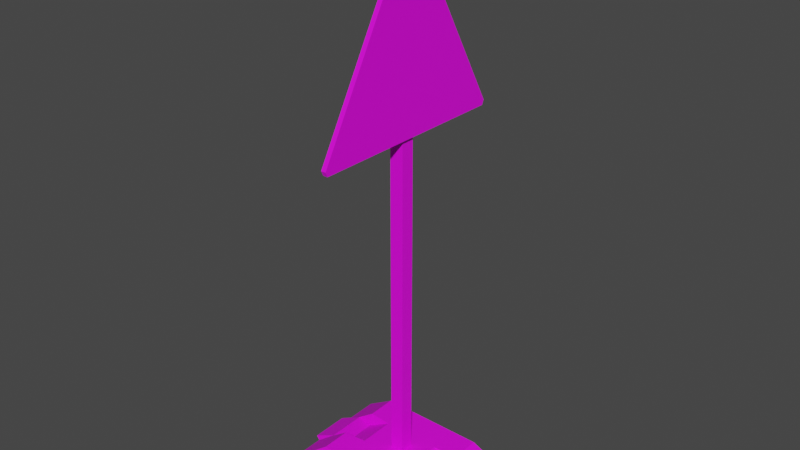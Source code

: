 # Source: baustellenschild.blend  (saved by Blender 3.2.14; exported with 4.5.12 LTS)
import bpy
from mathutils import Matrix  # noqa: F401  (used for matrix-valued properties, if any)

bpy.ops.wm.read_factory_settings(use_empty=True)
scene = bpy.context.scene
scene.name = 'Scene'

# ---- collections
col_collection = bpy.data.collections.new('Collection'); scene.collection.children.link(col_collection)

# ---- images (referenced by path relative to the original .blend; pixels are not part of the script)
import os
ASSET_DIR = os.environ.get("B2B_ASSET_DIR", "")  # directory of the original .blend (textures are referenced by path, not embedded)
HERE = os.path.dirname(os.path.abspath(__file__))  # packed textures are extracted next to this script under _unpacked/

def load_image(name, relpath, width, height, colorspace="sRGB"):
    """Load a texture the original file referenced (path relative to the .blend, or extracted next to this script)."""
    p = next((c for c in (os.path.join(HERE, relpath), os.path.join(ASSET_DIR, relpath)) if relpath and os.path.exists(c)), "")
    if p:
        img = bpy.data.images.load(p, check_existing=True)
        img.name = name
    else:  # same state as the original file: an image datablock whose file is absent (Cycles renders it pink)
        img = bpy.data.images.new(name, width, height)
        img.source = "FILE"
        img.filepath = "//" + (relpath or name)
    img.colorspace_settings.name = colorspace
    return img
img_new_color_atlas_psd = load_image('new_color_atlas.psd', 'new_color_atlas.psd', 1024, 1024, 'sRGB')
img_new_color_atlas_psd_001 = load_image('new_color_atlas.psd.001', 'new_color_atlas.psd', 1024, 1024, 'sRGB')

# ---- materials (node trees are filled in below, after node groups)
mat_material_002 = bpy.data.materials.new('Material.002')
mat_material_002.use_transparent_shadow = False
mat_material_001 = bpy.data.materials.new('Material.001')
mat_material_001.use_transparent_shadow = False
mat_material_003 = bpy.data.materials.new('Material.003')
mat_material_003.use_transparent_shadow = False
mat_material_003.roughness = 0.5

# ---- material node trees
mat_material_002.use_nodes = True; mat_material_002.node_tree.nodes.clear()
_N = mat_material_002.node_tree.nodes; _L = mat_material_002.node_tree.links
n0 = _N.new('ShaderNodeBsdfPrincipled'); n0.name = 'Principled BSDF'; n0.location = (10, 300)
n0.distribution = 'GGX'
n0.subsurface_method = 'RANDOM_WALK_SKIN'
n0.inputs[3].default_value = 1.45
n0.inputs[27].default_value = (0.0, 0.0, 0.0, 1.0)
n0.inputs[28].default_value = 1.0
n1 = _N.new('ShaderNodeOutputMaterial'); n1.name = 'Material Output'; n1.location = (300, 300)
n2 = _N.new('ShaderNodeTexImage'); n2.name = 'Image Texture'; n2.location = (-345, 172)
n2.image = img_new_color_atlas_psd
_L.new(n0.outputs[0], n1.inputs[0])
_L.new(n2.outputs[0], n0.inputs[0])
n1.is_active_output = True
mat_material_001.use_nodes = True; mat_material_001.node_tree.nodes.clear()
_N = mat_material_001.node_tree.nodes; _L = mat_material_001.node_tree.links
n0 = _N.new('ShaderNodeBsdfPrincipled'); n0.name = 'Principled BSDF'; n0.location = (10, 300)
n0.distribution = 'GGX'
n0.subsurface_method = 'RANDOM_WALK_SKIN'
n0.inputs[3].default_value = 1.45
n0.inputs[27].default_value = (0.0, 0.0, 0.0, 1.0)
n0.inputs[28].default_value = 1.0
n1 = _N.new('ShaderNodeOutputMaterial'); n1.name = 'Material Output'; n1.location = (300, 300)
n2 = _N.new('ShaderNodeTexImage'); n2.name = 'Image Texture'; n2.location = (-424, 126)
n2.image = img_new_color_atlas_psd
_L.new(n0.outputs[0], n1.inputs[0])
_L.new(n2.outputs[0], n0.inputs[0])
n1.is_active_output = True
mat_material_003.use_nodes = True; mat_material_003.node_tree.nodes.clear()
_N = mat_material_003.node_tree.nodes; _L = mat_material_003.node_tree.links
n0 = _N.new('ShaderNodeBsdfPrincipled'); n0.name = 'Principled BSDF'; n0.location = (10, 300)
n0.distribution = 'GGX'
n0.subsurface_method = 'RANDOM_WALK_SKIN'
n0.inputs[3].default_value = 1.45
n0.inputs[27].default_value = (0.0, 0.0, 0.0, 1.0)
n0.inputs[28].default_value = 1.0
n1 = _N.new('ShaderNodeOutputMaterial'); n1.name = 'Material Output'; n1.location = (300, 300)
n2 = _N.new('ShaderNodeTexImage'); n2.name = 'Image Texture'; n2.location = (-300, 600)
n2.image = img_new_color_atlas_psd_001
_L.new(n0.outputs[0], n1.inputs[0])
_L.new(n2.outputs[0], n0.inputs[0])
n1.is_active_output = True

# ---- world
world_world = bpy.data.worlds.new('World'); scene.world = world_world
world_world.use_nodes = True; world_world.node_tree.nodes.clear()
_N = world_world.node_tree.nodes; _L = world_world.node_tree.links
n0 = _N.new('ShaderNodeOutputWorld'); n0.name = 'World Output'; n0.location = (300, 300)
n1 = _N.new('ShaderNodeBackground'); n1.name = 'Background'; n1.location = (10, 300)
n1.inputs[0].default_value = (0.05088, 0.05088, 0.05088, 1.0)
_L.new(n1.outputs[0], n0.inputs[0])
n0.is_active_output = True
world_world.color = (0.05088, 0.05088, 0.05088)
world_world.use_sun_shadow = False
world_world.sun_shadow_jitter_overblur = 0.0

# ---- meshes
me_cube_001 = bpy.data.meshes.new('Cube.001')
me_cube_001.from_pydata([(-0.9761, -1.0, 0.04955), (-0.07265, -0.09653, 0.815), (-0.9761, 1.0, 0.04955), (-0.07265, 0.09653, 0.815), (1.024, -1.0, 0.04955), (0.1204, -0.09653, 0.815), (1.024, 1.0, 0.04955), (0.1204, 0.09653, 0.815), (-0.07265, -0.09653, 17.27), (-0.07265, 0.09653, 17.27), (0.1204, 0.09653, 17.27), (0.1204, -0.09653, 17.27)], [], [(3, 1, 8, 9), (10, 9, 8, 11), (1, 5, 11, 8), (7, 3, 9, 10), (5, 7, 10, 11)])
_uv = me_cube_001.uv_layers.new(name='UVMap')
_uv.uv.foreach_set('vector', [0.572, 0.1877, 0.572, 0.1738, 0.572, 0.1738, 0.572, 0.1877, 0.572, 0.2016, 0.5859, 0.2016, 0.5859, 0.2154, 0.572, 0.2154, 0.572, 0.2293, 0.572, 0.2154, 0.572, 0.2154, 0.572, 0.2293, 0.572, 0.2016, 0.572, 0.1877, 0.572, 0.1877, 0.572, 0.2016, 0.572, 0.2154, 0.572, 0.2016, 0.572, 0.2016, 0.572, 0.2154])
me_cube_001.materials.append(mat_material_002)
me_cube_001.update()
me_cube_002 = bpy.data.meshes.new('Cube.002')
me_cube_002.from_pydata([(-5.057, -0.03718, 5.875), (-5.057, 0.03718, 5.875), (-3.057, -0.03718, 5.875), (-3.057, 0.03718, 5.875), (-5.057, -1.319, 3.875), (-5.057, -1.346, 3.926), (-5.057, 1.346, 3.926), (-5.057, 1.319, 3.875), (-3.057, -1.346, 3.926), (-3.057, -1.319, 3.875), (-3.057, 1.319, 3.875), (-3.057, 1.346, 3.926), (-5.057, -0.02929, 5.596), (-5.057, 0.02929, 5.596), (-5.057, 1.039, 4.02), (-5.057, 1.061, 4.06), (-5.057, -1.061, 4.06), (-5.057, -1.039, 4.02)], [], [(8, 2, 0, 5), (10, 11, 3, 2, 8, 9), (6, 1, 3, 11), (5, 0, 12, 16), (3, 1, 0, 2), (10, 7, 6, 11), (4, 9, 8, 5), (7, 10, 9, 4), (17, 16, 12, 13, 15, 14), (7, 4, 17, 14), (4, 5, 16, 17), (6, 7, 14, 15), (1, 6, 15, 13), (0, 1, 13, 12)])
_uv = me_cube_002.uv_layers.new(name='UVMap')
_uv.uv.foreach_set('vector', [0.7042, 0.2531, 0.7129, 0.2783, 0.7079, 0.2805, 0.7062, 0.2674, 0.5575, 0.06648, 0.5653, 0.07837, 0.5531, 0.05389, 0.5478, 0.0528, 0.5391, 0.02753, 0.5445, 0.03982, 0.7186, 0.2935, 0.7091, 0.2819, 0.7182, 0.2794, 0.7303, 0.3039, 0.7062, 0.2674, 0.7079, 0.2805, 0.7076, 0.2808, 0.7083, 0.2687, 0.7182, 0.2794, 0.7091, 0.2819, 0.7079, 0.2805, 0.7129, 0.2783, 0.7226, 0.292, 0.7218, 0.2889, 0.7186, 0.2935, 0.7303, 0.3039, 0.7117, 0.2678, 0.7096, 0.2653, 0.7042, 0.2531, 0.7062, 0.2674, 0.7218, 0.2889, 0.7226, 0.292, 0.7096, 0.2653, 0.7117, 0.2678, 0.8247, 0.1948, 0.8261, 0.1982, 0.7575, 0.3268, 0.7536, 0.3268, 0.6851, 0.1979, 0.6866, 0.1946, 0.7218, 0.2889, 0.7117, 0.2678, 0.711, 0.269, 0.7204, 0.2885, 0.7117, 0.2678, 0.7062, 0.2674, 0.7083, 0.2687, 0.711, 0.269, 0.7186, 0.2935, 0.7218, 0.2889, 0.7204, 0.2885, 0.7189, 0.2908, 0.7091, 0.2819, 0.7186, 0.2935, 0.7189, 0.2908, 0.7085, 0.2824, 0.7079, 0.2805, 0.7091, 0.2819, 0.7085, 0.2824, 0.7076, 0.2808])
me_cube_002.materials.append(mat_material_001)
me_cube_002.update()
me_baustellefu__cube_002 = bpy.data.meshes.new('BaustelleFuß_Cube.002')
me_baustellefu__cube_002.from_pydata([(-0.1821, 0.02776, -0.00481), (-0.1821, 0.02776, 0.2432), (-0.1684, 0.0703, 0.1835), (-0.1684, 0.0703, -0.003629), (0.06713, 0.02776, 0.2432), (0.1821, 0.02776, 0.2432), (0.1684, 0.0703, 0.1835), (0.068, 0.0703, 0.1835), (0.1821, 0.02776, -0.00481), (0.1821, 0.02776, -0.2432), (0.1684, 0.0703, -0.1835), (0.1684, 0.0703, -0.003629), (-0.06682, 0.02776, -0.2432), (-0.1821, 0.02776, -0.2432), (-0.1684, 0.0703, -0.1835), (-0.06742, 0.0703, -0.1835), (-0.07843, -0.01479, -0.3029), (-0.06529, -0.01479, -0.3257), (0.06529, -0.01479, -0.3257), (0.0791, -0.01479, -0.3029), (-0.06177, 0.0703, -0.1046), (0.06206, 0.0703, -0.1046), (0.068, 0.0703, -0.1835), (0.05612, 0.02775, -0.1835), (-0.05612, 0.02775, -0.1835), (0.06713, 0.02776, -0.2432), (-0.06682, 0.02776, 0.2432), (-0.05612, 0.02775, 0.1835), (-0.06742, 0.0703, 0.1835), (0.05612, 0.02775, 0.1835), (-0.06529, -0.01479, 0.3257), (0.06529, -0.01479, 0.3257), (-0.07843, -0.01479, 0.3029), (-0.1959, -0.01479, -0.3029), (0.1959, -0.01479, -0.005991), (0.1959, -0.01479, -0.3029), (0.0791, -0.01479, 0.3029), (0.1959, -0.01479, 0.3029), (-0.1959, -0.01479, -0.005991), (-0.1959, -0.01479, 0.3029), (0.06206, 0.0703, 0.09733), (-0.06177, 0.0703, 0.09733)], [], [(0, 1, 2, 3), (4, 5, 6, 7), (8, 9, 10, 11), (12, 13, 14, 15), (16, 17, 18, 19), (20, 15, 14, 3), (21, 22, 23), (21, 23, 24, 20), (25, 23, 22), (25, 12, 24, 23), (26, 27, 28), (26, 4, 29, 27), (30, 31, 4, 26), (32, 30, 26), (18, 17, 12, 25), (19, 18, 25), (16, 33, 13, 12), (34, 35, 9, 8), (36, 37, 5, 4), (38, 39, 1, 0), (33, 38, 0, 13), (37, 34, 8, 5), (29, 40, 41, 27), (40, 21, 20, 41), (7, 40, 29), (28, 41, 3, 2), (41, 20, 3), (36, 31, 30, 32), (5, 8, 11, 6), (13, 0, 3, 14), (11, 21, 40), (6, 11, 40, 7), (31, 36, 4), (35, 19, 25, 9), (9, 25, 22, 10), (11, 10, 22, 21), (4, 7, 29), (27, 41, 28), (39, 38, 34, 37), (17, 16, 12), (39, 32, 26, 1), (1, 26, 28, 2), (35, 34, 38, 33), (20, 24, 15), (12, 15, 24)])
me_baustellefu__cube_002.polygons.foreach_set('use_smooth', [True] * 45)
_k = set([(1, 2), (1, 39), (2, 3), (2, 28), (3, 14), (4, 7), (4, 26), (4, 29), (4, 31), (4, 36), (5, 6), (5, 37), (6, 7), (6, 11), (7, 29), (7, 40), (9, 10), (9, 35), (10, 11), (10, 22), (12, 15), (12, 16), (12, 17), (12, 24), (12, 25), (13, 14), (13, 33), (14, 15), (15, 20), (15, 24), (16, 17), (17, 18), (18, 19), (18, 25), (19, 25), (20, 21), (20, 24), (21, 22), (21, 23), (22, 23), (22, 25), (23, 24), (23, 25), (26, 27), (26, 28), (26, 30), (26, 32), (27, 28), (27, 29), (27, 41), (28, 41), (29, 40), (30, 31), (30, 32), (31, 36), (33, 38), (34, 35), (34, 37), (38, 39), (40, 41)])
me_baustellefu__cube_002.attributes.new('sharp_edge', 'BOOLEAN', 'EDGE').data.foreach_set('value', [ (min(e.vertices), max(e.vertices)) in _k for e in me_baustellefu__cube_002.edges])
_uv = me_baustellefu__cube_002.uv_layers.new(name='UVMap')
_uv.uv.foreach_set('vector', [0.4372, 0.1904, 0.4372, 0.1898, 0.436, 0.1898, 0.436, 0.1904, 0.4372, 0.1882, 0.4372, 0.1875, 0.436, 0.1875, 0.436, 0.1882, 0.4372, 0.1857, 0.4372, 0.1852, 0.436, 0.1852, 0.436, 0.1857, 0.4372, 0.1836, 0.4372, 0.1829, 0.436, 0.1829, 0.436, 0.1836, 0.4383, 0.1836, 0.4383, 0.1837, 0.4383, 0.1845, 0.4383, 0.1846, 0.4344, 0.1857, 0.4344, 0.1852, 0.4337, 0.1852, 0.4337, 0.1857, 0.4352, 0.1857, 0.4353, 0.1852, 0.4352, 0.1852, 0.4352, 0.1857, 0.4352, 0.1852, 0.4345, 0.1852, 0.4345, 0.1857, 0.4372, 0.1846, 0.436, 0.1845, 0.436, 0.1846, 0.4372, 0.1845, 0.4372, 0.1837, 0.436, 0.1837, 0.436, 0.1845, 0.4372, 0.1891, 0.436, 0.1891, 0.436, 0.1891, 0.4372, 0.1891, 0.4372, 0.1883, 0.436, 0.1883, 0.436, 0.1891, 0.4383, 0.1891, 0.4383, 0.1883, 0.4372, 0.1883, 0.4372, 0.1891, 0.4383, 0.1891, 0.4383, 0.1891, 0.4372, 0.1891, 0.4383, 0.1845, 0.4383, 0.1837, 0.4372, 0.1837, 0.4372, 0.1845, 0.4383, 0.1846, 0.4383, 0.1845, 0.4372, 0.1845, 0.4383, 0.1836, 0.4383, 0.1829, 0.4372, 0.1829, 0.4372, 0.1836, 0.4383, 0.1857, 0.4383, 0.1852, 0.4372, 0.1852, 0.4372, 0.1857, 0.4383, 0.1882, 0.4383, 0.1875, 0.4372, 0.1875, 0.4372, 0.1882, 0.4383, 0.1904, 0.4383, 0.1898, 0.4372, 0.1898, 0.4372, 0.1904, 0.4383, 0.1921, 0.4383, 0.1916, 0.4372, 0.1916, 0.4372, 0.1921, 0.4383, 0.1875, 0.4383, 0.187, 0.4372, 0.187, 0.4372, 0.1875, 0.4352, 0.1875, 0.4352, 0.187, 0.4345, 0.187, 0.4345, 0.1875, 0.4352, 0.187, 0.4352, 0.1857, 0.4345, 0.1857, 0.4345, 0.187, 0.4353, 0.1875, 0.4353, 0.187, 0.4352, 0.1875, 0.4344, 0.1875, 0.4344, 0.187, 0.4337, 0.187, 0.4337, 0.1875, 0.4344, 0.187, 0.4344, 0.1857, 0.4337, 0.1857, 0.4383, 0.1882, 0.4383, 0.1883, 0.4383, 0.1891, 0.4383, 0.1891, 0.4372, 0.1875, 0.4372, 0.187, 0.436, 0.187, 0.436, 0.1875, 0.4372, 0.1921, 0.4372, 0.1916, 0.436, 0.1916, 0.436, 0.1921, 0.436, 0.187, 0.4353, 0.1857, 0.4353, 0.187, 0.436, 0.1875, 0.436, 0.187, 0.4353, 0.187, 0.4353, 0.1875, 0.4383, 0.1883, 0.4383, 0.1882, 0.4372, 0.1882, 0.4383, 0.1852, 0.4383, 0.1846, 0.4372, 0.1846, 0.4372, 0.1852, 0.4372, 0.1852, 0.4372, 0.1846, 0.436, 0.1846, 0.436, 0.1852, 0.436, 0.1857, 0.436, 0.1852, 0.4353, 0.1852, 0.4353, 0.1857, 0.4372, 0.1883, 0.436, 0.1882, 0.436, 0.1883, 0.4345, 0.1875, 0.4345, 0.187, 0.4344, 0.1875, 0.4383, 0.1898, 0.4383, 0.1904, 0.4383, 0.187, 0.4383, 0.1875, 0.4383, 0.1837, 0.4383, 0.1836, 0.4372, 0.1836, 0.4383, 0.1898, 0.4383, 0.1891, 0.4372, 0.1891, 0.4372, 0.1898, 0.4372, 0.1898, 0.4372, 0.1891, 0.436, 0.1891, 0.436, 0.1898, 0.4383, 0.1852, 0.4383, 0.187, 0.4383, 0.1916, 0.4383, 0.1921, 0.4344, 0.1857, 0.4345, 0.1852, 0.4344, 0.1852, 0.4372, 0.1837, 0.436, 0.1836, 0.436, 0.1837])
me_baustellefu__cube_002.materials.append(mat_material_003)
me_baustellefu__cube_002.update()
me_baustellefu__cube_002.normals_split_custom_set([tuple(v) for v in zip(*[iter([-0.9516, 0.3074, 0.0, -0.9516, 0.3074, 0.0, -0.9516, 0.3074, 0.0, -0.9516, 0.3074, 0.0, 0.0, 0.8144, 0.5804, 0.0, 0.8144, 0.5804, 0.0, 0.8144, 0.5804, 0.0, 0.8144, 0.5804, 0.9516, 0.3074, 0.0, 0.9516, 0.3074, 0.0, 0.9516, 0.3074, 0.0, 0.9516, 0.3074, 0.0, 0.0, 0.8144, -0.5804, 0.0, 0.8144, -0.5804, 0.0, 0.8144, -0.5804, 0.0, 0.8144, -0.5804, 0.0, -1.0, -3.536e-08, 0.0, -1.0, -3.536e-08, 0.0, -1.0, -3.536e-08, 0.0, -1.0, -3.536e-08, 0.0, 1.0, 0.0, 0.0, 1.0, 0.0, 0.0, 1.0, 0.0, 0.0, 1.0, 0.0, -0.9607, 0.2681, -0.07231, -0.9607, 0.2681, -0.07231, -0.9607, 0.2681, -0.07231, 0.0, 0.8801, -0.4747, 0.0, 0.8801, -0.4747, 0.0, 0.8801, -0.4747, 0.0, 0.8801, -0.4747, -0.9484, 0.2647, -0.1748, -0.9484, 0.2647, -0.1748, -0.9484, 0.2647, -0.1748, 0.0, 1.0, 6.704e-05, 0.0, 1.0, 6.704e-05, 0.0, 1.0, 6.704e-05, 0.0, 1.0, 6.704e-05, 0.9523, 0.2529, 0.1706, 0.9523, 0.2529, 0.1706, 0.9523, 0.2529, 0.1706, 0.0, 1.0, -6.704e-05, 0.0, 1.0, -6.704e-05, 0.0, 1.0, -6.704e-05, 0.0, 1.0, -6.704e-05, 0.0, 0.8889, 0.4581, 0.0, 0.8889, 0.4581, 0.0, 0.8889, 0.4581, 0.0, 0.8889, 0.4581, -0.6328, 0.6835, 0.364, -0.6328, 0.6835, 0.364, -0.6328, 0.6835, 0.364, 0.0, 0.8889, -0.4581, 0.0, 0.8889, -0.4581, 0.0, 0.8889, -0.4581, 0.0, 0.8889, -0.4581, 0.6153, 0.6951, -0.3719, 0.6153, 0.6951, -0.3719, 0.6153, 0.6951, -0.3719, 0.0, 0.8144, -0.5804, 0.0, 0.8144, -0.5804, 0.0, 0.8144, -0.5804, 0.0, 0.8144, -0.5804, 0.9516, 0.3075, 0.0, 0.9516, 0.3075, 0.0, 0.9516, 0.3074, 0.0, 0.9516, 0.3074, 0.0, 0.0, 0.8144, 0.5804, 0.0, 0.8144, 0.5804, 0.0, 0.8144, 0.5804, 0.0, 0.8144, 0.5804, -0.9516, 0.3075, 0.0, -0.9516, 0.3075, 0.0, -0.9516, 0.3074, 0.0, -0.9516, 0.3074, 0.0, -0.9516, 0.3075, 0.0, -0.9516, 0.3075, 0.0, -0.9516, 0.3074, 0.0, -0.9516, 0.3074, 0.0, 0.9516, 0.3075, 0.0, 0.9516, 0.3075, 0.0, 0.9516, 0.3074, 0.0, 0.9516, 0.3074, 0.0, 0.0, 0.8966, 0.4429, 0.0, 0.8966, 0.4429, 0.0, 0.8966, 0.4429, 0.0, 0.8966, 0.4429, 0.0, 1.0, 6.954e-09, 0.0, 1.0, -7.329e-09, 0.0, 1.0, 0.0, 0.0, 1.0, 0.0, -0.9611, 0.2682, 0.06625, -0.9611, 0.2682, 0.06625, -0.9611, 0.2682, 0.06625, 0.0, 1.0, 0.0, 0.0, 1.0, 0.0, 0.0, 1.0, 0.0, 0.0, 1.0, 0.0, 0.0, 1.0, 0.0, 0.0, 1.0, 0.0, 0.0, 1.0, 0.0, 0.0, -1.0, 1.326e-08, 0.0, -1.0, 1.326e-08, 0.0, -1.0, 1.326e-08, 0.0, -1.0, 1.326e-08, 0.9516, 0.3074, 0.0, 0.9516, 0.3074, 0.0, 0.9516, 0.3074, 0.0, 0.9516, 0.3074, 0.0, -0.9516, 0.3074, 0.0, -0.9516, 0.3074, 0.0, -0.9516, 0.3074, 0.0, -0.9516, 0.3074, 0.0, 0.0, 1.0, -2.045e-10, 0.0, 1.0, -7.329e-09, 0.0, 1.0, 6.954e-09, 0.0, 1.0, 1.428e-08, 0.0, 1.0, -2.045e-10, 0.0, 1.0, 6.954e-09, 0.0, 1.0, 1.428e-08, 0.6153, 0.6951, 0.3719, 0.6153, 0.6951, 0.3719, 0.6153, 0.6951, 0.3719, 0.0, 0.8144, -0.5804, 0.0, 0.8144, -0.5804, 0.0, 0.8144, -0.5804, 0.0, 0.8144, -0.5804, 0.0, 0.8144, -0.5804, 0.0, 0.8144, -0.5804, 0.0, 0.8144, -0.5804, 0.0, 0.8144, -0.5804, 0.0, 1.0, -2.045e-10, 0.0, 1.0, -1.507e-08, 0.0, 1.0, -1.507e-08, 0.0, 1.0, -7.329e-09, -0.9484, 0.2647, 0.1748, -0.9484, 0.2647, 0.1748, -0.9484, 0.2647, 0.1748, 0.9646, 0.2562, 0.06326, 0.9646, 0.2562, 0.06326, 0.9646, 0.2562, 0.06326, 0.0, -1.0, 0.0, 0.0, -1.0, 0.0, 0.0, -1.0, 0.0, 0.0, -1.0, 0.0, -0.6328, 0.6835, -0.364, -0.6328, 0.6835, -0.364, -0.6328, 0.6835, -0.364, 0.0, 0.8144, 0.5804, 0.0, 0.8144, 0.5804, 0.0, 0.8144, 0.5804, 0.0, 0.8144, 0.5804, 0.0, 0.8144, 0.5804, 0.0, 0.8144, 0.5804, 0.0, 0.8144, 0.5804, 0.0, 0.8144, 0.5804, 0.0, -1.0, 0.0, 0.0, -1.0, 0.0, 0.0, -1.0, 0.0, 0.0, -1.0, 0.0, 0.9642, 0.2561, -0.06906, 0.9642, 0.2561, -0.06906, 0.9642, 0.2561, -0.06906, 0.9523, 0.2529, -0.1706, 0.9523, 0.2529, -0.1706, 0.9523, 0.2529, -0.1706])] * 3)])

# ---- objects
ob_stiel = bpy.data.objects.new('stiel', me_cube_001)
ob_baustelle_schild1 = bpy.data.objects.new('baustelle_schild1', me_cube_002)
ob_baustellefu__cube_002 = bpy.data.objects.new('BaustelleFuß_Cube.002', me_baustellefu__cube_002)

# ---- transforms, parenting, visibility, modifiers, constraints
ob_stiel.location = (9.313e-10, 0.0, 0.0)
ob_stiel.scale = (0.3481, 0.3481, 0.1307)
ob_baustelle_schild1.parent = ob_stiel
ob_baustelle_schild1.matrix_parent_inverse = Matrix(((2.873, -0.0, 0.0, -2.676e-09), (-0.0, 2.873, -0.0, 0.0), (0.0, -0.0, 7.654, -0.0), (-0.0, 0.0, -0.0, 1.0)))
ob_baustelle_schild1.location = (3.725e-09, 1.918e-07, 2.384e-07)
ob_baustelle_schild1.rotation_euler = (3.142, -0.0, 0.0)
ob_baustelle_schild1.scale = (-0.01143, -0.3835, -0.45)
ob_baustellefu__cube_002.location = (0.0, 0.0, 0.01583)
ob_baustellefu__cube_002.rotation_euler = (1.571, -0.0, 1.571)
ob_baustellefu__cube_002.scale = (1.449, 1.449, 1.449)

# ---- collection membership
col_collection.objects.link(ob_stiel)
col_collection.objects.link(ob_baustelle_schild1)
col_collection.objects.link(ob_baustellefu__cube_002)

# ---- scene / render settings (as saved in the file)
scene.frame_start = 1; scene.frame_end = 250; scene.frame_set(1)
scene.render.engine = 'BLENDER_EEVEE_NEXT'
scene.cycles.sampling_pattern = 'TABULATED_SOBOL'
scene.cycles.use_light_tree = False
scene.view_settings.view_transform = 'Filmic'
bpy.context.view_layer.update()

# ---- added for rendering (the .blend has no active camera and no usable light): camera, sun
cam_auto = bpy.data.cameras.new('AutoCamera')
cam_auto.lens = 50.0
cam_auto.sensor_width = 36.0
cam_auto.clip_end = 1000.0
ob_auto_camera = bpy.data.objects.new('AutoCamera', cam_auto)
scene.collection.objects.link(ob_auto_camera)
ob_auto_camera.location = (2.77192, -3.32631, 3.53659)
ob_auto_camera.rotation_euler = (1.09748, -7.21219e-08, 0.694738)
scene.camera = ob_auto_camera
light_auto_sun = bpy.data.lights.new('AutoSun', 'SUN')
light_auto_sun.energy = 3.0
light_auto_sun.angle = 0.0523599
ob_auto_sun = bpy.data.objects.new('AutoSun', light_auto_sun)
scene.collection.objects.link(ob_auto_sun)
ob_auto_sun.rotation_euler = (0.872665, 0.174533, 0.523599)
bpy.context.view_layer.update()
